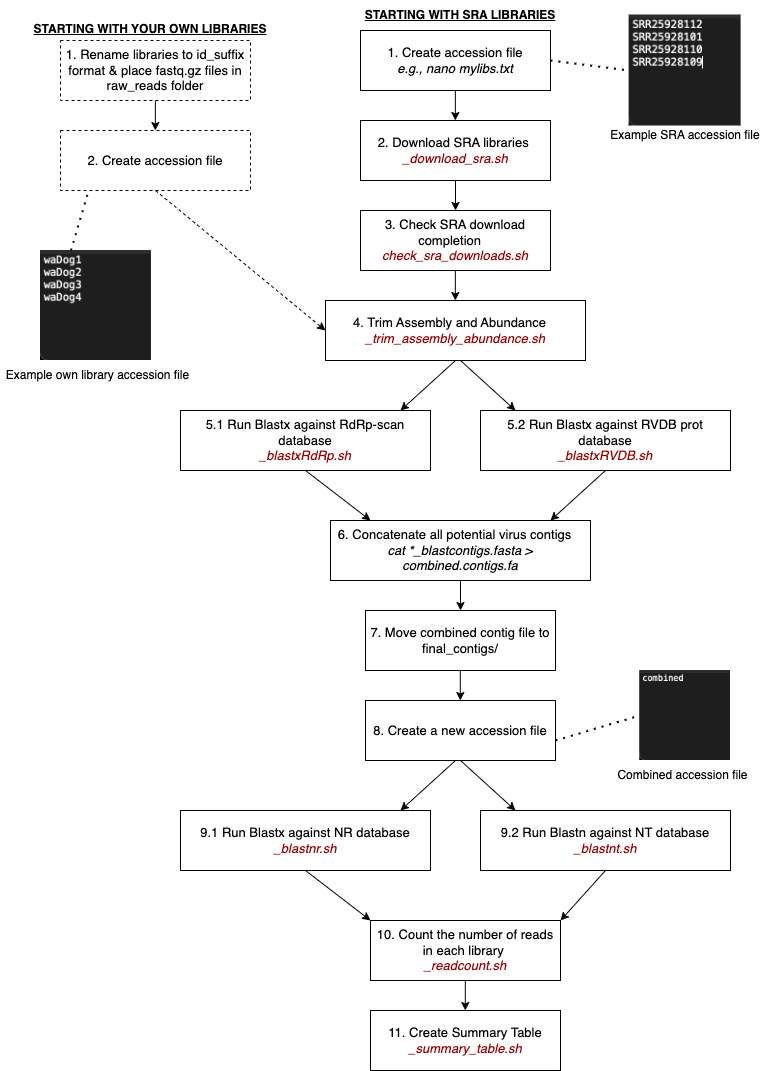

The diagram above was exported from draw.io. Its source (the exported page's mxGraphModel, read from the mxfile embedded in the PNG):
<mxGraphModel dx="2473" dy="1036" grid="1" gridSize="10" guides="1" tooltips="1" connect="1" arrows="1" fold="1" page="1" pageScale="1" pageWidth="827" pageHeight="1169" math="0" shadow="0">
  <root>
    <mxCell id="0" />
    <mxCell id="1" parent="0" />
    <mxCell id="6cg3S4CcY1YKl50Uf6Qb-2" style="edgeStyle=orthogonalEdgeStyle;rounded=0;orthogonalLoop=1;jettySize=auto;html=1;exitX=0.5;exitY=1;exitDx=0;exitDy=0;strokeColor=#030303;fontColor=#000000;fontSize=13;verticalAlign=middle;" parent="1" source="6cg3S4CcY1YKl50Uf6Qb-1" edge="1">
      <mxGeometry relative="1" as="geometry">
        <mxPoint x="445" y="220" as="targetPoint" />
      </mxGeometry>
    </mxCell>
    <mxCell id="6cg3S4CcY1YKl50Uf6Qb-1" value="2. Download SRA libraries&amp;nbsp;&lt;br style=&quot;font-size: 13px;&quot;&gt;&lt;i style=&quot;font-size: 13px;&quot;&gt;&lt;font color=&quot;#990000&quot;&gt;_download_sra.sh&lt;/font&gt;&lt;/i&gt;" style="rounded=0;whiteSpace=wrap;html=1;strokeColor=#030303;fillColor=none;fontColor=#000000;fontSize=13;verticalAlign=middle;" parent="1" vertex="1">
      <mxGeometry x="350" y="130" width="190" height="60" as="geometry" />
    </mxCell>
    <mxCell id="6cg3S4CcY1YKl50Uf6Qb-3" value="3. Check SRA download completion&amp;nbsp; &amp;nbsp;&lt;br style=&quot;font-size: 13px;&quot;&gt;&lt;i style=&quot;font-size: 13px;&quot;&gt;&lt;font color=&quot;#990000&quot;&gt;check_sra_downloads.sh&lt;/font&gt;&lt;/i&gt;" style="rounded=0;whiteSpace=wrap;html=1;strokeColor=#030303;fillColor=none;fontColor=#000000;fontSize=13;verticalAlign=middle;" parent="1" vertex="1">
      <mxGeometry x="350" y="220" width="190" height="60" as="geometry" />
    </mxCell>
    <mxCell id="6cg3S4CcY1YKl50Uf6Qb-8" value="4. Trim Assembly and Abundance&amp;nbsp; &amp;nbsp;&lt;br style=&quot;font-size: 13px;&quot;&gt;&lt;i style=&quot;font-size: 13px;&quot;&gt;&lt;font color=&quot;#990000&quot;&gt;_trim_assembly_abundance.sh&lt;/font&gt;&lt;/i&gt;" style="rounded=0;whiteSpace=wrap;html=1;strokeColor=#030303;fillColor=none;fontColor=#000000;fontSize=13;verticalAlign=middle;" parent="1" vertex="1">
      <mxGeometry x="315" y="310" width="260" height="60" as="geometry" />
    </mxCell>
    <mxCell id="6cg3S4CcY1YKl50Uf6Qb-9" style="edgeStyle=orthogonalEdgeStyle;rounded=0;orthogonalLoop=1;jettySize=auto;html=1;exitX=0.5;exitY=1;exitDx=0;exitDy=0;strokeColor=#030303;fontColor=#000000;fontSize=13;verticalAlign=middle;" parent="1" edge="1">
      <mxGeometry relative="1" as="geometry">
        <mxPoint x="444.85" y="310" as="targetPoint" />
        <mxPoint x="444.85" y="280" as="sourcePoint" />
      </mxGeometry>
    </mxCell>
    <mxCell id="6cg3S4CcY1YKl50Uf6Qb-10" value="" style="endArrow=classic;html=1;rounded=0;exitX=0.5;exitY=1;exitDx=0;exitDy=0;strokeColor=#030303;fontColor=#000000;fontSize=13;verticalAlign=middle;" parent="1" source="6cg3S4CcY1YKl50Uf6Qb-8" edge="1">
      <mxGeometry width="50" height="50" relative="1" as="geometry">
        <mxPoint x="420" y="380" as="sourcePoint" />
        <mxPoint x="390" y="420" as="targetPoint" />
      </mxGeometry>
    </mxCell>
    <mxCell id="6cg3S4CcY1YKl50Uf6Qb-13" value="5.1 Run Blastx against RdRp-scan database&lt;br style=&quot;font-size: 13px;&quot;&gt;&lt;i style=&quot;font-size: 13px;&quot;&gt;&lt;font color=&quot;#990000&quot;&gt;_blastxRdRp.sh&lt;/font&gt;&lt;/i&gt;" style="rounded=0;whiteSpace=wrap;html=1;strokeColor=#030303;fillColor=none;fontColor=#000000;fontSize=13;verticalAlign=middle;" parent="1" vertex="1">
      <mxGeometry x="170" y="420" width="250" height="60" as="geometry" />
    </mxCell>
    <mxCell id="6cg3S4CcY1YKl50Uf6Qb-14" value="5.2 Run Blastx against RVDB prot database&lt;br style=&quot;font-size: 13px;&quot;&gt;&lt;i style=&quot;font-size: 13px;&quot;&gt;&lt;font color=&quot;#990000&quot;&gt;_blastxRVDB.sh&lt;/font&gt;&lt;/i&gt;" style="rounded=0;whiteSpace=wrap;html=1;strokeColor=#030303;fillColor=none;fontColor=#000000;fontSize=13;verticalAlign=middle;" parent="1" vertex="1">
      <mxGeometry x="470" y="420" width="250" height="60" as="geometry" />
    </mxCell>
    <mxCell id="6cg3S4CcY1YKl50Uf6Qb-15" value="" style="endArrow=classic;html=1;rounded=0;exitX=0.5;exitY=1;exitDx=0;exitDy=0;strokeColor=#030303;fontColor=#000000;fontSize=13;verticalAlign=middle;" parent="1" edge="1">
      <mxGeometry width="50" height="50" relative="1" as="geometry">
        <mxPoint x="450" y="370" as="sourcePoint" />
        <mxPoint x="505" y="420" as="targetPoint" />
      </mxGeometry>
    </mxCell>
    <mxCell id="6cg3S4CcY1YKl50Uf6Qb-16" value="" style="endArrow=classic;html=1;rounded=0;exitX=0.5;exitY=1;exitDx=0;exitDy=0;strokeColor=#030303;fontColor=#000000;fontSize=13;verticalAlign=middle;" parent="1" source="6cg3S4CcY1YKl50Uf6Qb-13" edge="1">
      <mxGeometry width="50" height="50" relative="1" as="geometry">
        <mxPoint x="490" y="610" as="sourcePoint" />
        <mxPoint x="360" y="530" as="targetPoint" />
      </mxGeometry>
    </mxCell>
    <mxCell id="6cg3S4CcY1YKl50Uf6Qb-17" value="" style="endArrow=classic;html=1;rounded=0;exitX=0.5;exitY=1;exitDx=0;exitDy=0;strokeColor=#030303;fontColor=#000000;fontSize=13;verticalAlign=middle;" parent="1" source="6cg3S4CcY1YKl50Uf6Qb-14" edge="1">
      <mxGeometry width="50" height="50" relative="1" as="geometry">
        <mxPoint x="305" y="490" as="sourcePoint" />
        <mxPoint x="540" y="530" as="targetPoint" />
      </mxGeometry>
    </mxCell>
    <mxCell id="6cg3S4CcY1YKl50Uf6Qb-18" value="6. Concatenate all potential virus contigs&amp;nbsp; &amp;nbsp;&lt;br style=&quot;font-size: 13px;&quot;&gt;&lt;i style=&quot;font-size: 13px;&quot;&gt;cat&amp;nbsp;*_blastcontigs.fasta &amp;gt; combined.contigs.fa&lt;/i&gt;" style="rounded=0;whiteSpace=wrap;html=1;strokeColor=#030303;fillColor=none;fontColor=#000000;fontSize=13;verticalAlign=middle;" parent="1" vertex="1">
      <mxGeometry x="320" y="530" width="260" height="60" as="geometry" />
    </mxCell>
    <mxCell id="6cg3S4CcY1YKl50Uf6Qb-19" value="" style="endArrow=classic;html=1;rounded=0;exitX=0.5;exitY=1;exitDx=0;exitDy=0;strokeColor=#030303;fontColor=#000000;fontSize=13;verticalAlign=middle;" parent="1" source="6cg3S4CcY1YKl50Uf6Qb-18" edge="1">
      <mxGeometry width="50" height="50" relative="1" as="geometry">
        <mxPoint x="490" y="700" as="sourcePoint" />
        <mxPoint x="450" y="620" as="targetPoint" />
      </mxGeometry>
    </mxCell>
    <mxCell id="6cg3S4CcY1YKl50Uf6Qb-20" value="7. Move combined contig file to final_contigs/&lt;br style=&quot;font-size: 13px;&quot;&gt;" style="rounded=0;whiteSpace=wrap;html=1;strokeColor=#030303;fillColor=none;fontColor=#000000;fontSize=13;verticalAlign=middle;" parent="1" vertex="1">
      <mxGeometry x="355" y="620" width="190" height="60" as="geometry" />
    </mxCell>
    <mxCell id="6cg3S4CcY1YKl50Uf6Qb-21" value="8. Create a new accession file" style="rounded=0;whiteSpace=wrap;html=1;strokeColor=#030303;fillColor=none;fontColor=#000000;fontSize=13;verticalAlign=middle;" parent="1" vertex="1">
      <mxGeometry x="355" y="710" width="190" height="60" as="geometry" />
    </mxCell>
    <mxCell id="6cg3S4CcY1YKl50Uf6Qb-23" value="" style="endArrow=classic;html=1;rounded=0;exitX=0.5;exitY=1;exitDx=0;exitDy=0;strokeColor=#030303;fontColor=#000000;fontSize=13;verticalAlign=middle;" parent="1" edge="1">
      <mxGeometry width="50" height="50" relative="1" as="geometry">
        <mxPoint x="449.8" y="680" as="sourcePoint" />
        <mxPoint x="449.8" y="710" as="targetPoint" />
      </mxGeometry>
    </mxCell>
    <mxCell id="6cg3S4CcY1YKl50Uf6Qb-24" value="" style="shape=image;verticalLabelPosition=bottom;labelBackgroundColor=default;verticalAlign=middle;aspect=fixed;imageAspect=0;image=data:image/png,(base64 omitted: 10436 chars);strokeColor=#030303;fontColor=#000000;whiteSpace=wrap;html=1;fontSize=13;" parent="1" vertex="1">
      <mxGeometry x="629.22" y="680" width="90.78" height="90" as="geometry" />
    </mxCell>
    <mxCell id="6cg3S4CcY1YKl50Uf6Qb-26" value="" style="endArrow=none;dashed=1;html=1;dashPattern=1 3;strokeWidth=2;rounded=0;entryX=0;entryY=0.5;entryDx=0;entryDy=0;strokeColor=#030303;fontColor=#000000;fontSize=13;verticalAlign=middle;" parent="1" target="6cg3S4CcY1YKl50Uf6Qb-24" edge="1">
      <mxGeometry width="50" height="50" relative="1" as="geometry">
        <mxPoint x="545" y="750" as="sourcePoint" />
        <mxPoint x="595" y="700" as="targetPoint" />
      </mxGeometry>
    </mxCell>
    <mxCell id="6cg3S4CcY1YKl50Uf6Qb-28" value="1. Create accession file&lt;br style=&quot;font-size: 13px;&quot;&gt;&lt;i style=&quot;font-size: 13px;&quot;&gt;e.g., nano mylibs.txt&lt;/i&gt;" style="rounded=0;whiteSpace=wrap;html=1;strokeColor=#030303;fillColor=none;fontColor=#000000;fontSize=13;verticalAlign=middle;" parent="1" vertex="1">
      <mxGeometry x="350" y="40" width="190" height="60" as="geometry" />
    </mxCell>
    <mxCell id="6cg3S4CcY1YKl50Uf6Qb-29" value="" style="shape=image;verticalLabelPosition=bottom;labelBackgroundColor=default;verticalAlign=middle;aspect=fixed;imageAspect=0;image=data:image/png,(base64 omitted: 13652 chars);strokeColor=#030303;fillColor=none;fontColor=#000000;whiteSpace=wrap;html=1;fontSize=13;" parent="1" vertex="1">
      <mxGeometry x="618.61" y="24.48" width="112" height="111.03" as="geometry" />
    </mxCell>
    <mxCell id="6cg3S4CcY1YKl50Uf6Qb-30" value="" style="endArrow=none;dashed=1;html=1;dashPattern=1 3;strokeWidth=2;rounded=0;entryX=0;entryY=0.5;entryDx=0;entryDy=0;strokeColor=#030303;fontColor=#000000;fontSize=13;verticalAlign=middle;" parent="1" target="6cg3S4CcY1YKl50Uf6Qb-29" edge="1">
      <mxGeometry width="50" height="50" relative="1" as="geometry">
        <mxPoint x="540" y="70" as="sourcePoint" />
        <mxPoint x="590" y="20" as="targetPoint" />
      </mxGeometry>
    </mxCell>
    <mxCell id="6cg3S4CcY1YKl50Uf6Qb-32" style="edgeStyle=orthogonalEdgeStyle;rounded=0;orthogonalLoop=1;jettySize=auto;html=1;exitX=0.5;exitY=1;exitDx=0;exitDy=0;strokeColor=#030303;fontColor=#000000;fontSize=13;verticalAlign=middle;" parent="1" edge="1">
      <mxGeometry relative="1" as="geometry">
        <mxPoint x="444.86" y="130" as="targetPoint" />
        <mxPoint x="444.86" y="100" as="sourcePoint" />
      </mxGeometry>
    </mxCell>
    <mxCell id="6cg3S4CcY1YKl50Uf6Qb-33" value="" style="endArrow=classic;html=1;rounded=0;exitX=0.5;exitY=1;exitDx=0;exitDy=0;strokeColor=#030303;fontColor=#000000;fontSize=13;verticalAlign=middle;" parent="1" edge="1">
      <mxGeometry width="50" height="50" relative="1" as="geometry">
        <mxPoint x="445" y="770" as="sourcePoint" />
        <mxPoint x="390" y="820" as="targetPoint" />
      </mxGeometry>
    </mxCell>
    <mxCell id="6cg3S4CcY1YKl50Uf6Qb-34" value="9.1 Run Blastx against NR database&lt;br style=&quot;font-size: 13px;&quot;&gt;&lt;i style=&quot;font-size: 13px;&quot;&gt;&lt;font color=&quot;#990000&quot;&gt;_blastnr.sh&lt;/font&gt;&lt;/i&gt;" style="rounded=0;whiteSpace=wrap;html=1;strokeColor=#030303;fillColor=none;fontColor=#000000;fontSize=13;verticalAlign=middle;" parent="1" vertex="1">
      <mxGeometry x="170" y="820" width="250" height="60" as="geometry" />
    </mxCell>
    <mxCell id="6cg3S4CcY1YKl50Uf6Qb-35" value="9.2 Run Blastn against NT database&lt;br style=&quot;font-size: 13px;&quot;&gt;&lt;i style=&quot;font-size: 13px;&quot;&gt;&lt;font color=&quot;#990000&quot;&gt;_blastnt.sh&lt;/font&gt;&lt;/i&gt;" style="rounded=0;whiteSpace=wrap;html=1;strokeColor=#030303;fillColor=none;fontColor=#000000;fontSize=13;verticalAlign=middle;" parent="1" vertex="1">
      <mxGeometry x="470" y="820" width="250" height="60" as="geometry" />
    </mxCell>
    <mxCell id="6cg3S4CcY1YKl50Uf6Qb-36" value="" style="endArrow=classic;html=1;rounded=0;exitX=0.5;exitY=1;exitDx=0;exitDy=0;strokeColor=#030303;fontColor=#000000;fontSize=13;verticalAlign=middle;" parent="1" edge="1">
      <mxGeometry width="50" height="50" relative="1" as="geometry">
        <mxPoint x="450" y="770" as="sourcePoint" />
        <mxPoint x="505" y="820" as="targetPoint" />
      </mxGeometry>
    </mxCell>
    <mxCell id="6cg3S4CcY1YKl50Uf6Qb-37" value="" style="endArrow=classic;html=1;rounded=0;exitX=0.5;exitY=1;exitDx=0;exitDy=0;strokeColor=#030303;fontColor=#000000;fontSize=13;verticalAlign=middle;" parent="1" source="6cg3S4CcY1YKl50Uf6Qb-34" edge="1">
      <mxGeometry width="50" height="50" relative="1" as="geometry">
        <mxPoint x="490" y="1010" as="sourcePoint" />
        <mxPoint x="360" y="930" as="targetPoint" />
      </mxGeometry>
    </mxCell>
    <mxCell id="6cg3S4CcY1YKl50Uf6Qb-38" value="" style="endArrow=classic;html=1;rounded=0;exitX=0.5;exitY=1;exitDx=0;exitDy=0;entryX=1;entryY=0;entryDx=0;entryDy=0;strokeColor=#030303;fontColor=#000000;fontSize=13;verticalAlign=middle;" parent="1" source="6cg3S4CcY1YKl50Uf6Qb-35" target="6cg3S4CcY1YKl50Uf6Qb-39" edge="1">
      <mxGeometry width="50" height="50" relative="1" as="geometry">
        <mxPoint x="305" y="890" as="sourcePoint" />
        <mxPoint x="560" y="930" as="targetPoint" />
      </mxGeometry>
    </mxCell>
    <mxCell id="6cg3S4CcY1YKl50Uf6Qb-39" value="10. Count the number of reads in each library&amp;nbsp;&lt;br style=&quot;font-size: 13px;&quot;&gt;&lt;i style=&quot;font-size: 13px;&quot;&gt;&lt;font color=&quot;#990000&quot;&gt;_readcount.sh&lt;/font&gt;&lt;/i&gt;" style="rounded=0;whiteSpace=wrap;html=1;strokeColor=#030303;fillColor=none;fontColor=#000000;fontSize=13;verticalAlign=middle;" parent="1" vertex="1">
      <mxGeometry x="360" y="930" width="190" height="60" as="geometry" />
    </mxCell>
    <mxCell id="6cg3S4CcY1YKl50Uf6Qb-40" value="" style="endArrow=classic;html=1;rounded=0;exitX=0.5;exitY=1;exitDx=0;exitDy=0;strokeColor=#030303;fontColor=#000000;fontSize=13;verticalAlign=middle;" parent="1" edge="1">
      <mxGeometry width="50" height="50" relative="1" as="geometry">
        <mxPoint x="454.82" y="990" as="sourcePoint" />
        <mxPoint x="454.82" y="1020" as="targetPoint" />
      </mxGeometry>
    </mxCell>
    <mxCell id="6cg3S4CcY1YKl50Uf6Qb-41" value="11. Create Summary Table&lt;br&gt;&lt;i&gt;&lt;font color=&quot;#990000&quot;&gt;_summary_table.sh&lt;/font&gt;&lt;/i&gt;" style="rounded=0;whiteSpace=wrap;html=1;strokeColor=#030303;fontColor=#000000;fillColor=none;fontSize=13;verticalAlign=middle;" parent="1" vertex="1">
      <mxGeometry x="360" y="1020" width="190" height="60" as="geometry" />
    </mxCell>
    <mxCell id="gug7C5qFeHe8UTqoMtSx-12" value="2. Create accession file" style="rounded=0;whiteSpace=wrap;html=1;dashed=1;strokeColor=#030303;fillColor=none;fontColor=#000000;fontSize=13;verticalAlign=middle;" vertex="1" parent="1">
      <mxGeometry x="50" y="140" width="190" height="60" as="geometry" />
    </mxCell>
    <mxCell id="gug7C5qFeHe8UTqoMtSx-13" value="1. Rename libraries to id_suffix format &amp;amp; place fastq.gz files in raw_reads folder" style="rounded=0;whiteSpace=wrap;html=1;dashed=1;strokeColor=#030303;fillColor=none;fontColor=#000000;fontSize=13;verticalAlign=middle;" vertex="1" parent="1">
      <mxGeometry x="50" y="50" width="190" height="60" as="geometry" />
    </mxCell>
    <mxCell id="gug7C5qFeHe8UTqoMtSx-15" style="edgeStyle=orthogonalEdgeStyle;rounded=0;orthogonalLoop=1;jettySize=auto;html=1;exitX=0.5;exitY=1;exitDx=0;exitDy=0;strokeColor=#030303;fontColor=#000000;fontSize=13;verticalAlign=middle;" edge="1" parent="1">
      <mxGeometry relative="1" as="geometry">
        <mxPoint x="144.86" y="140" as="targetPoint" />
        <mxPoint x="144.86" y="110" as="sourcePoint" />
      </mxGeometry>
    </mxCell>
    <mxCell id="gug7C5qFeHe8UTqoMtSx-16" value="" style="endArrow=classic;html=1;rounded=0;exitX=0.5;exitY=1;exitDx=0;exitDy=0;entryX=0;entryY=0.5;entryDx=0;entryDy=0;dashed=1;strokeColor=#030303;fontColor=#000000;fontSize=13;verticalAlign=middle;" edge="1" parent="1" source="gug7C5qFeHe8UTqoMtSx-12" target="6cg3S4CcY1YKl50Uf6Qb-8">
      <mxGeometry width="50" height="50" relative="1" as="geometry">
        <mxPoint x="630" y="340" as="sourcePoint" />
        <mxPoint x="680" y="290" as="targetPoint" />
      </mxGeometry>
    </mxCell>
    <mxCell id="gug7C5qFeHe8UTqoMtSx-17" value="" style="shape=image;verticalLabelPosition=bottom;labelBackgroundColor=default;verticalAlign=middle;aspect=fixed;imageAspect=0;image=data:image/png,(base64 omitted: 11912 chars);strokeColor=#030303;fontColor=#000000;whiteSpace=wrap;html=1;fontSize=13;" vertex="1" parent="1">
      <mxGeometry x="30" y="260" width="110.95" height="110" as="geometry" />
    </mxCell>
    <mxCell id="gug7C5qFeHe8UTqoMtSx-18" value="" style="endArrow=none;dashed=1;html=1;dashPattern=1 3;strokeWidth=2;rounded=0;entryX=0.146;entryY=1.025;entryDx=0;entryDy=0;entryPerimeter=0;strokeColor=#030303;fontColor=#000000;fontSize=13;verticalAlign=middle;" edge="1" parent="1" target="gug7C5qFeHe8UTqoMtSx-12">
      <mxGeometry width="50" height="50" relative="1" as="geometry">
        <mxPoint x="60.48000000000002" y="260" as="sourcePoint" />
        <mxPoint x="110.48000000000002" y="210" as="targetPoint" />
      </mxGeometry>
    </mxCell>
    <mxCell id="gug7C5qFeHe8UTqoMtSx-20" value="&lt;b&gt;&lt;u&gt;STARTING WITH YOUR OWN LIBRARIES&lt;/u&gt;&lt;/b&gt;" style="text;html=1;strokeColor=none;fillColor=none;align=center;verticalAlign=middle;whiteSpace=wrap;rounded=0;" vertex="1" parent="1">
      <mxGeometry x="-10" y="24.48" width="300" height="30" as="geometry" />
    </mxCell>
    <mxCell id="gug7C5qFeHe8UTqoMtSx-21" value="Example SRA accession file" style="text;html=1;strokeColor=none;fillColor=none;align=center;verticalAlign=middle;whiteSpace=wrap;rounded=0;" vertex="1" parent="1">
      <mxGeometry x="594.61" y="130" width="160" height="30" as="geometry" />
    </mxCell>
    <mxCell id="gug7C5qFeHe8UTqoMtSx-22" value="Example own library accession file" style="text;html=1;strokeColor=none;fillColor=none;align=center;verticalAlign=middle;whiteSpace=wrap;rounded=0;" vertex="1" parent="1">
      <mxGeometry x="-10" y="370" width="194.52" height="30" as="geometry" />
    </mxCell>
    <mxCell id="gug7C5qFeHe8UTqoMtSx-23" value="Combined accession file" style="text;html=1;strokeColor=none;fillColor=none;align=center;verticalAlign=middle;whiteSpace=wrap;rounded=0;" vertex="1" parent="1">
      <mxGeometry x="575" y="770" width="194.52" height="30" as="geometry" />
    </mxCell>
    <mxCell id="gug7C5qFeHe8UTqoMtSx-24" value="&lt;b&gt;&lt;u&gt;STARTING WITH SRA LIBRARIES&lt;/u&gt;&lt;/b&gt;" style="text;html=1;strokeColor=none;fillColor=none;align=center;verticalAlign=middle;whiteSpace=wrap;rounded=0;" vertex="1" parent="1">
      <mxGeometry x="300" y="10.000000000000004" width="300" height="30" as="geometry" />
    </mxCell>
  </root>
</mxGraphModel>